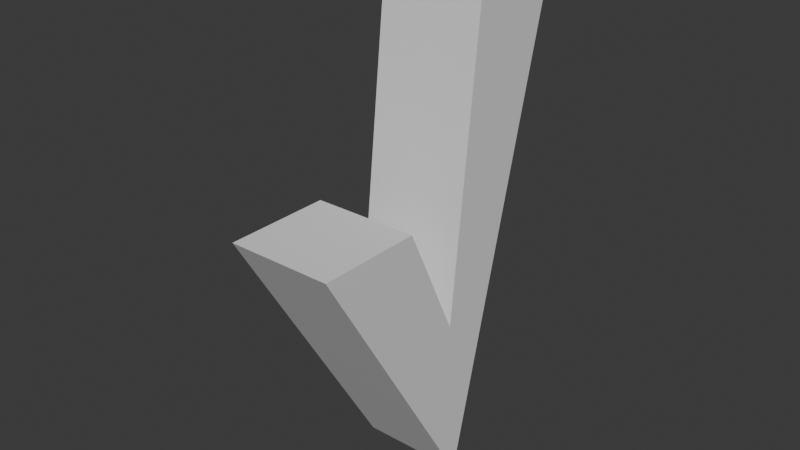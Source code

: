 # Source: Checkmark.blend  (saved by Blender 4.0.36; exported with 4.5.12 LTS)
import bpy
from mathutils import Matrix  # noqa: F401  (used for matrix-valued properties, if any)

bpy.ops.wm.read_factory_settings(use_empty=True)
scene = bpy.context.scene
scene.name = 'Scene'

# ---- collections
col_collection = bpy.data.collections.new('Collection'); scene.collection.children.link(col_collection)

# ---- materials (node trees are filled in below, after node groups)
mat_material = bpy.data.materials.new('Material')
mat_material.alpha_threshold = 0.0
mat_material.use_transparent_shadow = False
mat_material.roughness = 0.5
mat_material.line_color = (0.0, 0.0, 0.0, 1.0)

# ---- material node trees
mat_material.use_nodes = True; mat_material.node_tree.nodes.clear()
_N = mat_material.node_tree.nodes; _L = mat_material.node_tree.links
n0 = _N.new('ShaderNodeOutputMaterial'); n0.name = 'Material Output'; n0.location = (300, 300)
n1 = _N.new('ShaderNodeBsdfPrincipled'); n1.name = 'Principled BSDF'; n1.location = (10, 300)
n1.inputs[3].default_value = 1.45
_L.new(n1.outputs[0], n0.inputs[0])
n0.is_active_output = True

# ---- world
world_world = bpy.data.worlds.new('World'); scene.world = world_world
world_world.use_nodes = True; world_world.node_tree.nodes.clear()
_N = world_world.node_tree.nodes; _L = world_world.node_tree.links
n0 = _N.new('ShaderNodeOutputWorld'); n0.name = 'World Output'; n0.location = (300, 300)
n1 = _N.new('ShaderNodeBackground'); n1.name = 'Background'; n1.location = (10, 300)
n1.inputs[0].default_value = (0.05088, 0.05088, 0.05088, 1.0)
_L.new(n1.outputs[0], n0.inputs[0])
n0.is_active_output = True
world_world.color = (0.05088, 0.05088, 0.05088)
world_world.use_sun_shadow = False
world_world.sun_shadow_jitter_overblur = 0.0

# ---- meshes
me_cube = bpy.data.meshes.new('Cube')
me_cube.from_pydata([(0.1, 2.0, 0.1), (0.1, 2.0, -0.1), (-0.1, 2.0, 0.1), (-0.1, 2.0, -0.1), (-0.1, 1.0, 0.1528), (0.1, 1.327, 0.1734), (-0.1, 1.327, 0.1734), (0.1, 1.0, 0.1528), (0.1, 1.55, 0.2794), (0.1, 1.55, 0.4794), (-0.1, 1.55, 0.4794), (-0.1, 1.55, 0.2794)], [], [(4, 6, 2, 3), (6, 10, 11), (7, 5, 9), (3, 2, 0, 1), (1, 0, 5, 7), (3, 1, 7, 4), (6, 4, 10), (0, 2, 6, 5), (9, 10, 4, 7), (8, 11, 10, 9), (9, 5, 8), (5, 6, 11, 8)])
_uv = me_cube.uv_layers.new(name='UVMap')
_uv.uv.foreach_set('vector', [0.375, 0.125, 0.625, 0.125, 0.625, 0.25, 0.375, 0.25, 0.625, 0.125, 0.625, 0.125, 0.625, 0.125, 0.375, 0.625, 0.625, 0.625, 0.625, 0.625, 0.375, 0.25, 0.625, 0.25, 0.625, 0.5, 0.375, 0.5, 0.375, 0.5, 0.625, 0.5, 0.625, 0.625, 0.375, 0.625, 0.125, 0.5, 0.375, 0.5, 0.375, 0.625, 0.125, 0.625, 0.625, 0.125, 0.375, 0.125, 0.625, 0.125, 0.625, 0.5, 0.875, 0.5, 0.875, 0.625, 0.625, 0.625, 0.625, 0.625, 0.875, 0.625, 0.875, 0.75, 0.625, 0.75, 0.625, 0.625, 0.875, 0.625, 0.875, 0.625, 0.625, 0.625, 0.625, 0.625, 0.625, 0.625, 0.625, 0.625, 0.625, 0.625, 0.875, 0.625, 0.875, 0.625, 0.625, 0.625])
me_cube.materials.append(mat_material)
me_cube.use_mirror_vertex_groups = False
me_cube.update()

# ---- objects
ob_cube = bpy.data.objects.new('Cube', me_cube)

# ---- transforms, parenting, visibility, modifiers, constraints
ob_cube.location = (0.0, 0.0, 0.0)
ob_cube.rotation_euler = (1.571, 0.0, 0.0)
ob_cube.lock_rotations_4d = False
ob_cube.empty_display_type = 'ARROWS'
ob_cube.lineart.crease_threshold = 0.0

# ---- collection membership
col_collection.objects.link(ob_cube)

# ---- scene / render settings (as saved in the file)
scene.frame_start = 1; scene.frame_end = 250; scene.frame_set(1)
scene.render.engine = 'BLENDER_EEVEE_NEXT'
scene.cycles.sampling_pattern = 'TABULATED_SOBOL'
bpy.context.view_layer.update()

# ---- added for rendering (the .blend has no active camera and no usable light): camera, sun
cam_auto = bpy.data.cameras.new('AutoCamera')
cam_auto.lens = 50.0
cam_auto.sensor_width = 36.0
cam_auto.clip_end = 1000.0
ob_auto_camera = bpy.data.objects.new('AutoCamera', cam_auto)
scene.collection.objects.link(ob_auto_camera)
ob_auto_camera.location = (1.08521, -1.49196, 2.36817)
ob_auto_camera.rotation_euler = (1.09748, -7.21219e-08, 0.694738)
scene.camera = ob_auto_camera
light_auto_sun = bpy.data.lights.new('AutoSun', 'SUN')
light_auto_sun.energy = 3.0
light_auto_sun.angle = 0.0523599
ob_auto_sun = bpy.data.objects.new('AutoSun', light_auto_sun)
scene.collection.objects.link(ob_auto_sun)
ob_auto_sun.rotation_euler = (0.872665, 0.174533, 0.523599)
bpy.context.view_layer.update()
